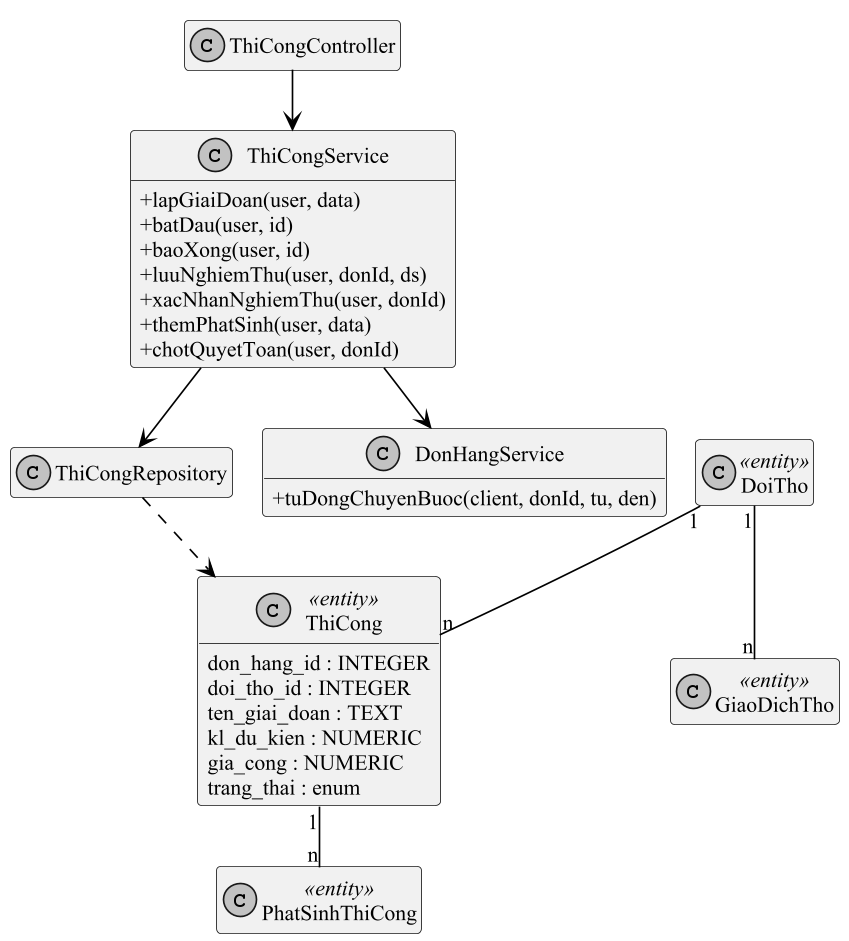

The diagram above was rendered by PlantUML. Its source (embedded in the PNG):
@startuml cls_thi_cong
!pragma layout smetana
skinparam dpi 160
skinparam defaultFontName "Times New Roman"
skinparam defaultFontSize 13
skinparam shadowing false
skinparam monochrome true
skinparam packageStyle rectangle
skinparam usecaseBackgroundColor white
skinparam usecaseBorderColor black
skinparam ArrowColor black
skinparam sequenceMessageAlign left
skinparam maxMessageSize 260
hide footbox
hide empty members
skinparam classAttributeIconSize 0

class ThiCongController
class ThiCongService {
+lapGiaiDoan(user, data)
+batDau(user, id)
+baoXong(user, id)
+luuNghiemThu(user, donId, ds)
+xacNhanNghiemThu(user, donId)
+themPhatSinh(user, data)
+chotQuyetToan(user, donId)
}
class ThiCongRepository
class DonHangService {
+tuDongChuyenBuoc(client, donId, tu, den)
}
class ThiCong <<entity>> {
don_hang_id : INTEGER
doi_tho_id : INTEGER
ten_giai_doan : TEXT
kl_du_kien : NUMERIC
gia_cong : NUMERIC
trang_thai : enum
}
class DoiTho <<entity>>
class PhatSinhThiCong <<entity>>
class GiaoDichTho <<entity>>
ThiCongController --> ThiCongService
ThiCongService --> ThiCongRepository
ThiCongService --> DonHangService
ThiCongRepository ..> ThiCong
DoiTho "1" -- "n" ThiCong
DoiTho "1" -- "n" GiaoDichTho
ThiCong "1" -- "n" PhatSinhThiCong
@enduml